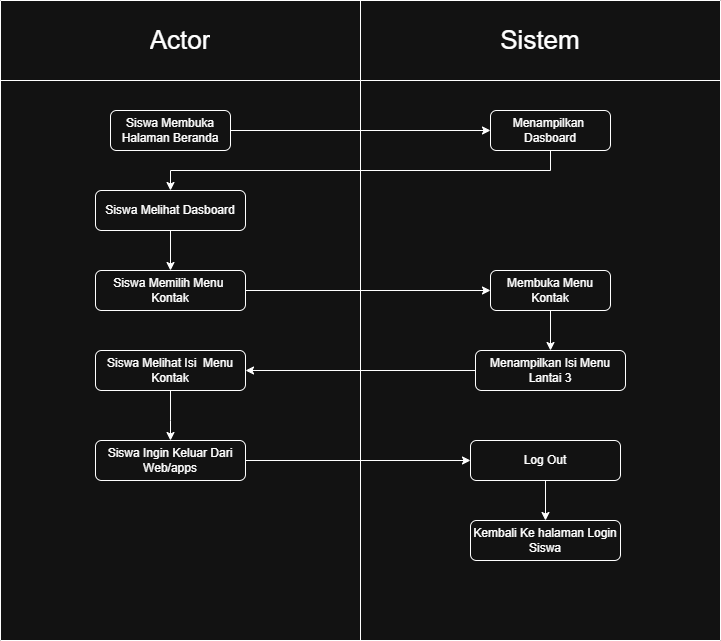

The diagram above was exported from draw.io. Its source (the exported page's mxGraphModel, read from the mxfile embedded in the PNG):
<mxGraphModel dx="872" dy="511" grid="1" gridSize="10" guides="1" tooltips="1" connect="1" arrows="1" fold="1" page="1" pageScale="1" pageWidth="827" pageHeight="1169" math="0" shadow="0">
  <root>
    <mxCell id="0" />
    <mxCell id="1" parent="0" />
    <mxCell id="9M2k7EW-Pbajrg9jjXk--1" value="" style="shape=table;startSize=0;container=1;collapsible=0;childLayout=tableLayout;" parent="1" vertex="1">
      <mxGeometry x="40" y="40" width="720" height="640" as="geometry" />
    </mxCell>
    <mxCell id="9M2k7EW-Pbajrg9jjXk--2" value="" style="shape=tableRow;horizontal=0;startSize=0;swimlaneHead=0;swimlaneBody=0;strokeColor=inherit;top=0;left=0;bottom=0;right=0;collapsible=0;dropTarget=0;fillColor=none;points=[[0,0.5],[1,0.5]];portConstraint=eastwest;" parent="9M2k7EW-Pbajrg9jjXk--1" vertex="1">
      <mxGeometry width="720" height="80" as="geometry" />
    </mxCell>
    <mxCell id="9M2k7EW-Pbajrg9jjXk--3" value="&lt;font style=&quot;font-size: 26px;&quot;&gt;Actor&lt;/font&gt;" style="shape=partialRectangle;html=1;whiteSpace=wrap;connectable=0;strokeColor=inherit;overflow=hidden;fillColor=none;top=0;left=0;bottom=0;right=0;pointerEvents=1;" parent="9M2k7EW-Pbajrg9jjXk--2" vertex="1">
      <mxGeometry width="360" height="80" as="geometry">
        <mxRectangle width="360" height="80" as="alternateBounds" />
      </mxGeometry>
    </mxCell>
    <mxCell id="9M2k7EW-Pbajrg9jjXk--4" value="&lt;font style=&quot;font-size: 26px;&quot;&gt;Sistem&lt;/font&gt;" style="shape=partialRectangle;html=1;whiteSpace=wrap;connectable=0;strokeColor=inherit;overflow=hidden;fillColor=none;top=0;left=0;bottom=0;right=0;pointerEvents=1;" parent="9M2k7EW-Pbajrg9jjXk--2" vertex="1">
      <mxGeometry x="360" width="360" height="80" as="geometry">
        <mxRectangle width="360" height="80" as="alternateBounds" />
      </mxGeometry>
    </mxCell>
    <mxCell id="9M2k7EW-Pbajrg9jjXk--5" value="" style="shape=tableRow;horizontal=0;startSize=0;swimlaneHead=0;swimlaneBody=0;strokeColor=inherit;top=0;left=0;bottom=0;right=0;collapsible=0;dropTarget=0;fillColor=none;points=[[0,0.5],[1,0.5]];portConstraint=eastwest;" parent="9M2k7EW-Pbajrg9jjXk--1" vertex="1">
      <mxGeometry y="80" width="720" height="560" as="geometry" />
    </mxCell>
    <mxCell id="9M2k7EW-Pbajrg9jjXk--6" value="" style="shape=partialRectangle;html=1;whiteSpace=wrap;connectable=0;strokeColor=inherit;overflow=hidden;fillColor=none;top=0;left=0;bottom=0;right=0;pointerEvents=1;" parent="9M2k7EW-Pbajrg9jjXk--5" vertex="1">
      <mxGeometry width="360" height="560" as="geometry">
        <mxRectangle width="360" height="560" as="alternateBounds" />
      </mxGeometry>
    </mxCell>
    <mxCell id="9M2k7EW-Pbajrg9jjXk--7" value="" style="shape=partialRectangle;html=1;whiteSpace=wrap;connectable=0;strokeColor=inherit;overflow=hidden;fillColor=none;top=0;left=0;bottom=0;right=0;pointerEvents=1;" parent="9M2k7EW-Pbajrg9jjXk--5" vertex="1">
      <mxGeometry x="360" width="360" height="560" as="geometry">
        <mxRectangle width="360" height="560" as="alternateBounds" />
      </mxGeometry>
    </mxCell>
    <mxCell id="9M2k7EW-Pbajrg9jjXk--8" value="Siswa Membuka Halaman Beranda" style="rounded=1;whiteSpace=wrap;html=1;" parent="1" vertex="1">
      <mxGeometry x="150" y="150" width="120" height="40" as="geometry" />
    </mxCell>
    <mxCell id="9M2k7EW-Pbajrg9jjXk--10" value="Menampilkan&amp;nbsp; Dasboard" style="rounded=1;whiteSpace=wrap;html=1;" parent="1" vertex="1">
      <mxGeometry x="530" y="150" width="120" height="40" as="geometry" />
    </mxCell>
    <mxCell id="9M2k7EW-Pbajrg9jjXk--12" value="Siswa Melihat Isi&amp;nbsp; Menu Kontak" style="rounded=1;whiteSpace=wrap;html=1;" parent="1" vertex="1">
      <mxGeometry x="135" y="390" width="150" height="40" as="geometry" />
    </mxCell>
    <mxCell id="9M2k7EW-Pbajrg9jjXk--13" value="Menampilkan Isi Menu Lantai 3" style="rounded=1;whiteSpace=wrap;html=1;" parent="1" vertex="1">
      <mxGeometry x="515" y="390" width="150" height="40" as="geometry" />
    </mxCell>
    <mxCell id="9M2k7EW-Pbajrg9jjXk--21" value="" style="endArrow=classic;html=1;rounded=0;exitX=1;exitY=0.5;exitDx=0;exitDy=0;entryX=0;entryY=0.5;entryDx=0;entryDy=0;" parent="1" source="9M2k7EW-Pbajrg9jjXk--8" target="9M2k7EW-Pbajrg9jjXk--10" edge="1">
      <mxGeometry width="50" height="50" relative="1" as="geometry">
        <mxPoint x="380" y="380" as="sourcePoint" />
        <mxPoint x="430" y="330" as="targetPoint" />
      </mxGeometry>
    </mxCell>
    <mxCell id="9M2k7EW-Pbajrg9jjXk--23" value="" style="endArrow=classic;html=1;rounded=0;exitX=0;exitY=0.5;exitDx=0;exitDy=0;entryX=1;entryY=0.5;entryDx=0;entryDy=0;" parent="1" source="9M2k7EW-Pbajrg9jjXk--13" target="9M2k7EW-Pbajrg9jjXk--12" edge="1">
      <mxGeometry width="50" height="50" relative="1" as="geometry">
        <mxPoint x="380" y="380" as="sourcePoint" />
        <mxPoint x="430" y="330" as="targetPoint" />
      </mxGeometry>
    </mxCell>
    <mxCell id="9M2k7EW-Pbajrg9jjXk--32" value="Membuka Menu Kontak" style="rounded=1;whiteSpace=wrap;html=1;" parent="1" vertex="1">
      <mxGeometry x="530" y="310" width="120" height="40" as="geometry" />
    </mxCell>
    <mxCell id="9M2k7EW-Pbajrg9jjXk--33" value="" style="endArrow=classic;html=1;rounded=0;exitX=0.5;exitY=1;exitDx=0;exitDy=0;entryX=0.5;entryY=0;entryDx=0;entryDy=0;" parent="1" source="9M2k7EW-Pbajrg9jjXk--32" target="9M2k7EW-Pbajrg9jjXk--13" edge="1">
      <mxGeometry width="50" height="50" relative="1" as="geometry">
        <mxPoint x="390" y="370" as="sourcePoint" />
        <mxPoint x="440" y="320" as="targetPoint" />
        <Array as="points" />
      </mxGeometry>
    </mxCell>
    <mxCell id="9M2k7EW-Pbajrg9jjXk--34" value="Siswa Melihat Dasboard" style="rounded=1;whiteSpace=wrap;html=1;" parent="1" vertex="1">
      <mxGeometry x="135" y="230" width="150" height="40" as="geometry" />
    </mxCell>
    <mxCell id="9M2k7EW-Pbajrg9jjXk--35" value="Siswa Memilih Menu&amp;nbsp;&lt;div&gt;Kontak&lt;/div&gt;" style="rounded=1;whiteSpace=wrap;html=1;" parent="1" vertex="1">
      <mxGeometry x="135" y="310" width="150" height="40" as="geometry" />
    </mxCell>
    <mxCell id="9M2k7EW-Pbajrg9jjXk--36" value="" style="endArrow=classic;html=1;rounded=0;exitX=0.5;exitY=1;exitDx=0;exitDy=0;entryX=0.5;entryY=0;entryDx=0;entryDy=0;" parent="1" source="9M2k7EW-Pbajrg9jjXk--10" target="9M2k7EW-Pbajrg9jjXk--34" edge="1">
      <mxGeometry width="50" height="50" relative="1" as="geometry">
        <mxPoint x="390" y="230" as="sourcePoint" />
        <mxPoint x="440" y="180" as="targetPoint" />
        <Array as="points">
          <mxPoint x="590" y="210" />
          <mxPoint x="210" y="210" />
        </Array>
      </mxGeometry>
    </mxCell>
    <mxCell id="9M2k7EW-Pbajrg9jjXk--40" value="" style="endArrow=classic;html=1;rounded=0;exitX=0.5;exitY=1;exitDx=0;exitDy=0;entryX=0.5;entryY=0;entryDx=0;entryDy=0;" parent="1" source="9M2k7EW-Pbajrg9jjXk--34" target="9M2k7EW-Pbajrg9jjXk--35" edge="1">
      <mxGeometry width="50" height="50" relative="1" as="geometry">
        <mxPoint x="390" y="330" as="sourcePoint" />
        <mxPoint x="440" y="280" as="targetPoint" />
      </mxGeometry>
    </mxCell>
    <mxCell id="9M2k7EW-Pbajrg9jjXk--41" value="" style="endArrow=classic;html=1;rounded=0;exitX=1;exitY=0.5;exitDx=0;exitDy=0;entryX=0;entryY=0.5;entryDx=0;entryDy=0;" parent="1" source="9M2k7EW-Pbajrg9jjXk--35" target="9M2k7EW-Pbajrg9jjXk--32" edge="1">
      <mxGeometry width="50" height="50" relative="1" as="geometry">
        <mxPoint x="390" y="330" as="sourcePoint" />
        <mxPoint x="440" y="280" as="targetPoint" />
      </mxGeometry>
    </mxCell>
    <mxCell id="9M2k7EW-Pbajrg9jjXk--42" value="Siswa Ingin Keluar Dari Web/apps" style="rounded=1;whiteSpace=wrap;html=1;" parent="1" vertex="1">
      <mxGeometry x="135" y="480" width="150" height="40" as="geometry" />
    </mxCell>
    <mxCell id="9M2k7EW-Pbajrg9jjXk--43" value="" style="endArrow=classic;html=1;rounded=0;exitX=0.5;exitY=1;exitDx=0;exitDy=0;entryX=0.5;entryY=0;entryDx=0;entryDy=0;" parent="1" source="9M2k7EW-Pbajrg9jjXk--12" target="9M2k7EW-Pbajrg9jjXk--42" edge="1">
      <mxGeometry width="50" height="50" relative="1" as="geometry">
        <mxPoint x="400" y="440" as="sourcePoint" />
        <mxPoint x="450" y="390" as="targetPoint" />
        <Array as="points">
          <mxPoint x="210" y="460" />
        </Array>
      </mxGeometry>
    </mxCell>
    <mxCell id="9M2k7EW-Pbajrg9jjXk--44" value="Log Out" style="rounded=1;whiteSpace=wrap;html=1;" parent="1" vertex="1">
      <mxGeometry x="510" y="480" width="150" height="40" as="geometry" />
    </mxCell>
    <mxCell id="9M2k7EW-Pbajrg9jjXk--45" value="Kembali Ke halaman Login Siswa" style="rounded=1;whiteSpace=wrap;html=1;" parent="1" vertex="1">
      <mxGeometry x="510" y="560" width="150" height="40" as="geometry" />
    </mxCell>
    <mxCell id="9M2k7EW-Pbajrg9jjXk--46" value="" style="endArrow=classic;html=1;rounded=0;exitX=1;exitY=0.5;exitDx=0;exitDy=0;entryX=0;entryY=0.5;entryDx=0;entryDy=0;" parent="1" source="9M2k7EW-Pbajrg9jjXk--42" target="9M2k7EW-Pbajrg9jjXk--44" edge="1">
      <mxGeometry width="50" height="50" relative="1" as="geometry">
        <mxPoint x="400" y="440" as="sourcePoint" />
        <mxPoint x="450" y="390" as="targetPoint" />
      </mxGeometry>
    </mxCell>
    <mxCell id="9M2k7EW-Pbajrg9jjXk--47" value="" style="endArrow=classic;html=1;rounded=0;exitX=0.5;exitY=1;exitDx=0;exitDy=0;entryX=0.5;entryY=0;entryDx=0;entryDy=0;" parent="1" source="9M2k7EW-Pbajrg9jjXk--44" target="9M2k7EW-Pbajrg9jjXk--45" edge="1">
      <mxGeometry width="50" height="50" relative="1" as="geometry">
        <mxPoint x="400" y="440" as="sourcePoint" />
        <mxPoint x="450" y="390" as="targetPoint" />
      </mxGeometry>
    </mxCell>
  </root>
</mxGraphModel>